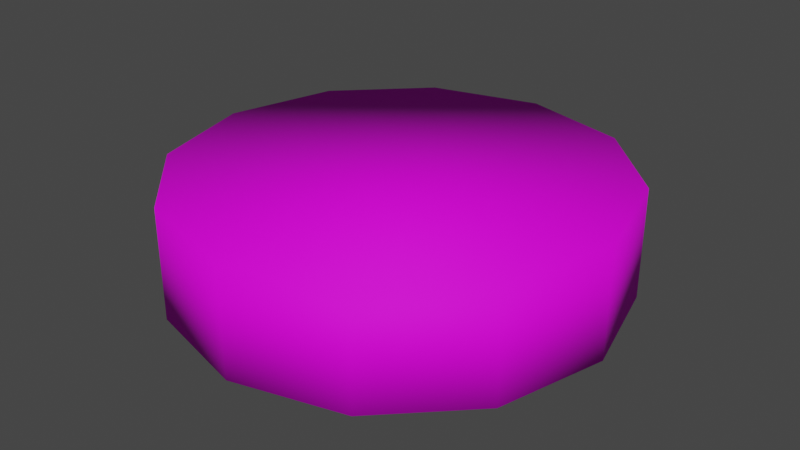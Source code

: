 # Source: Button_2.blend  (saved by Blender 3.2.14; exported with 4.5.12 LTS)
import bpy
from mathutils import Matrix  # noqa: F401  (used for matrix-valued properties, if any)

bpy.ops.wm.read_factory_settings(use_empty=True)
scene = bpy.context.scene
scene.name = 'Scene'

# ---- collections
col_collection = bpy.data.collections.new('Collection'); scene.collection.children.link(col_collection)

# ---- images (referenced by path relative to the original .blend; pixels are not part of the script)
import os
ASSET_DIR = os.environ.get("B2B_ASSET_DIR", "")  # directory of the original .blend (textures are referenced by path, not embedded)
HERE = os.path.dirname(os.path.abspath(__file__))  # packed textures are extracted next to this script under _unpacked/

def load_image(name, relpath, width, height, colorspace="sRGB"):
    """Load a texture the original file referenced (path relative to the .blend, or extracted next to this script)."""
    p = next((c for c in (os.path.join(HERE, relpath), os.path.join(ASSET_DIR, relpath)) if relpath and os.path.exists(c)), "")
    if p:
        img = bpy.data.images.load(p, check_existing=True)
        img.name = name
    else:  # same state as the original file: an image datablock whose file is absent (Cycles renders it pink)
        img = bpy.data.images.new(name, width, height)
        img.source = "FILE"
        img.filepath = "//" + (relpath or name)
    img.colorspace_settings.name = colorspace
    return img
img_green_circle_butrton_64x64_texture_png = load_image('Green Circle Butrton 64x64 Texture.png', 'Green Circle Butrton 64x64 Texture.png', 1024, 1024, 'sRGB')

# ---- materials (node trees are filled in below, after node groups)
mat_circle_button = bpy.data.materials.new('Circle button')
mat_circle_button.alpha_threshold = 0.0
mat_circle_button.use_transparent_shadow = False
mat_circle_button.line_color = (0.0, 0.0, 0.0, 1.0)

# ---- material node trees
mat_circle_button.use_nodes = True; mat_circle_button.node_tree.nodes.clear()
_N = mat_circle_button.node_tree.nodes; _L = mat_circle_button.node_tree.links
n0 = _N.new('ShaderNodeOutputMaterial'); n0.name = 'Material Output'; n0.location = (300, 300)
n1 = _N.new('ShaderNodeBsdfPrincipled'); n1.name = 'Principled BSDF'; n1.location = (10, 300)
n1.distribution = 'GGX'
n1.subsurface_method = 'RANDOM_WALK_SKIN'
n1.inputs[2].default_value = 0.7273
n1.inputs[3].default_value = 1.45
n1.inputs[13].default_value = 0.1727
n1.inputs[27].default_value = (0.0, 0.0, 0.0, 1.0)
n1.inputs[28].default_value = 1.0
n2 = _N.new('ShaderNodeTexImage'); n2.name = 'Image Texture'; n2.location = (-370, 190)
n2.image = img_green_circle_butrton_64x64_texture_png
_L.new(n1.outputs[0], n0.inputs[0])
_L.new(n2.outputs[0], n1.inputs[0])
n0.is_active_output = True

# ---- world
world_world = bpy.data.worlds.new('World'); scene.world = world_world
world_world.use_nodes = True; world_world.node_tree.nodes.clear()
_N = world_world.node_tree.nodes; _L = world_world.node_tree.links
n0 = _N.new('ShaderNodeOutputWorld'); n0.name = 'World Output'; n0.location = (300, 300)
n1 = _N.new('ShaderNodeBackground'); n1.name = 'Background'; n1.location = (10, 300)
n1.inputs[0].default_value = (0.05088, 0.05088, 0.05088, 1.0)
_L.new(n1.outputs[0], n0.inputs[0])
n0.is_active_output = True
world_world.color = (0.05088, 0.05088, 0.05088)
world_world.use_sun_shadow = False
world_world.sun_shadow_jitter_overblur = 0.0

# ---- meshes
me_cylinder = bpy.data.meshes.new('Cylinder')
me_cylinder.from_pydata([(0.0, 1.0, 1.991e-05), (0.0, 1.0, 0.5), (0.5, 0.866, 1.991e-05), (0.5, 0.866, 0.5), (0.866, 0.5, 1.991e-05), (0.866, 0.5, 0.5), (1.0, -4.371e-08, 1.991e-05), (1.0, -4.371e-08, 0.5), (0.866, -0.5, 1.991e-05), (0.866, -0.5, 0.5), (0.5, -0.866, 1.991e-05), (0.5, -0.866, 0.5), (-8.742e-08, -1.0, 1.991e-05), (-8.742e-08, -1.0, 0.5), (-0.5, -0.866, 1.991e-05), (-0.5, -0.866, 0.5), (-0.866, -0.5, 1.991e-05), (-0.866, -0.5, 0.5), (-1.0, 1.192e-08, 1.991e-05), (-1.0, 1.192e-08, 0.5), (-0.866, 0.5, 1.991e-05), (-0.866, 0.5, 0.5), (-0.5, 0.866, 1.991e-05), (-0.5, 0.866, 0.5)], [], [(0, 1, 3, 2), (2, 3, 5, 4), (4, 5, 7, 6), (6, 7, 9, 8), (8, 9, 11, 10), (10, 11, 13, 12), (12, 13, 15, 14), (14, 15, 17, 16), (16, 17, 19, 18), (18, 19, 21, 20), (3, 1, 23, 21, 19, 17, 15, 13, 11, 9, 7, 5), (20, 21, 23, 22), (22, 23, 1, 0), (0, 2, 4, 6, 8, 10, 12, 14, 16, 18, 20, 22)])
me_cylinder.polygons.foreach_set('use_smooth', [True] * 14)
_uv = me_cylinder.uv_layers.new(name='UVMap')
_uv.uv.foreach_set('vector', [0.9138, 0.03738, 0.9138, 0.1999, 0.6373, 0.1999, 0.6373, 0.03738, 0.6373, 0.03738, 0.6373, 0.1999, 0.3607, 0.1999, 0.3607, 0.03738, 0.3607, 0.03738, 0.3607, 0.1999, 0.0841, 0.1999, 0.0841, 0.03738, 0.9138, 0.03738, 0.9138, 0.1999, 0.6373, 0.1999, 0.6373, 0.03738, 0.6373, 0.03738, 0.6373, 0.1999, 0.3607, 0.1999, 0.3607, 0.03738, 0.3607, 0.03738, 0.3607, 0.1999, 0.0841, 0.1999, 0.0841, 0.03738, 0.9138, 0.03738, 0.9138, 0.1999, 0.6373, 0.1999, 0.6373, 0.03738, 0.6373, 0.03738, 0.6373, 0.1999, 0.3607, 0.1999, 0.3607, 0.03738, 0.3607, 0.03738, 0.3607, 0.1999, 0.0841, 0.1999, 0.0841, 0.03738, 0.9138, 0.03738, 0.9138, 0.1999, 0.6373, 0.1999, 0.6373, 0.03738, 0.2547, 0.8625, 0.1635, 0.7045, 0.1635, 0.5221, 0.2547, 0.3641, 0.4127, 0.2729, 0.5951, 0.2729, 0.7531, 0.3641, 0.8443, 0.5221, 0.8443, 0.7045, 0.7531, 0.8625, 0.5951, 0.9537, 0.4127, 0.9537, 0.6373, 0.03738, 0.6373, 0.1999, 0.3607, 0.1999, 0.3607, 0.03738, 0.3607, 0.03738, 0.3607, 0.1999, 0.0841, 0.1999, 0.0841, 0.03738, 0.8443, 0.7045, 0.7531, 0.8625, 0.5951, 0.9537, 0.4127, 0.9537, 0.2547, 0.8625, 0.1635, 0.7045, 0.1635, 0.5221, 0.2547, 0.3641, 0.4127, 0.2729, 0.5951, 0.2729, 0.7531, 0.3641, 0.8443, 0.5221])
me_cylinder.materials.append(mat_circle_button)
me_cylinder.update()

# ---- objects
ob_cylinder = bpy.data.objects.new('Cylinder', me_cylinder)

# ---- transforms, parenting, visibility, modifiers, constraints
ob_cylinder.location = (0.0, 0.0, 0.0)

# ---- collection membership
col_collection.objects.link(ob_cylinder)

# ---- scene / render settings (as saved in the file)
scene.frame_start = 1; scene.frame_end = 250; scene.frame_set(1)
scene.render.engine = 'BLENDER_EEVEE_NEXT'
scene.cycles.sampling_pattern = 'TABULATED_SOBOL'
scene.cycles.use_light_tree = False
scene.view_settings.view_transform = 'Filmic'
bpy.context.view_layer.update()

# ---- added for rendering (the .blend has no active camera and no usable light): camera, sun
cam_auto = bpy.data.cameras.new('AutoCamera')
cam_auto.lens = 50.0
cam_auto.sensor_width = 36.0
cam_auto.clip_end = 1000.0
ob_auto_camera = bpy.data.objects.new('AutoCamera', cam_auto)
scene.collection.objects.link(ob_auto_camera)
ob_auto_camera.location = (2.6575, -3.189, 2.37601)
ob_auto_camera.rotation_euler = (1.09748, -7.21219e-08, 0.694738)
scene.camera = ob_auto_camera
light_auto_sun = bpy.data.lights.new('AutoSun', 'SUN')
light_auto_sun.energy = 3.0
light_auto_sun.angle = 0.0523599
ob_auto_sun = bpy.data.objects.new('AutoSun', light_auto_sun)
scene.collection.objects.link(ob_auto_sun)
ob_auto_sun.rotation_euler = (0.872665, 0.174533, 0.523599)
bpy.context.view_layer.update()
